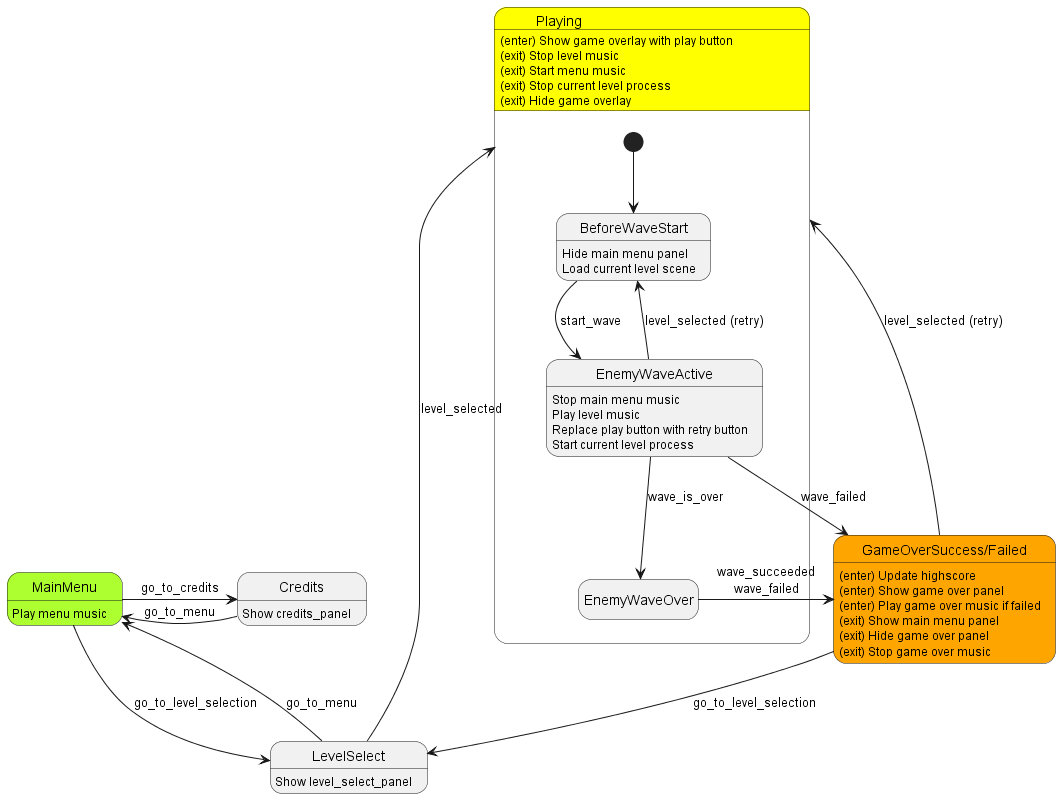

The diagram above was rendered by PlantUML. Its source (embedded in the PNG):
@startuml core-controller-state-diagram
hide empty description

' State definitions
state MainMenu #GreenYellow
state Credits
state LevelSelect
state Playing #Yellow {
    state BeforeWaveStart
    state EnemyWaveActive
    state EnemyWaveOver
    [*] --> BeforeWaveStart
}
state "GameOverSuccess/Failed" as gameover #Orange

' Transitions
MainMenu -> LevelSelect : go_to_level_selection
MainMenu -> Credits : go_to_credits
Credits -> MainMenu : go_to_menu
LevelSelect --> MainMenu : go_to_menu
LevelSelect --> Playing : level_selected

BeforeWaveStart --> EnemyWaveActive : start_wave
EnemyWaveActive --> EnemyWaveOver : wave_is_over
EnemyWaveActive --> BeforeWaveStart : level_selected (retry)
EnemyWaveActive --> gameover : wave_failed
EnemyWaveOver --> gameover : wave_succeeded\nwave_failed
gameover --> Playing : level_selected (retry)
gameover --> LevelSelect : go_to_level_selection

' Descriptions
MainMenu : Play menu music
LevelSelect : Show level_select_panel
Credits : Show credits_panel

Playing : (enter) Show game overlay with play button
BeforeWaveStart : Hide main menu panel
BeforeWaveStart : Load current level scene
EnemyWaveActive : Stop main menu music
EnemyWaveActive : Play level music
EnemyWaveActive : Replace play button with retry button
EnemyWaveActive : Start current level process
Playing : (exit) Stop level music
Playing : (exit) Start menu music
Playing : (exit) Stop current level process
Playing : (exit) Hide game overlay

gameover : (enter) Update highscore
gameover : (enter) Show game over panel
gameover : (enter) Play game over music if failed
gameover : (exit) Show main menu panel
gameover : (exit) Hide game over panel
gameover : (exit) Stop game over music

@enduml